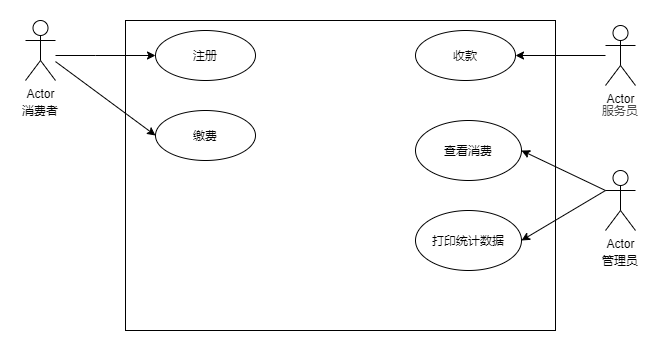

The diagram above was exported from draw.io. Its source (the exported page's mxGraphModel, read from the mxfile embedded in the PNG):
<mxGraphModel dx="965" dy="567" grid="1" gridSize="10" guides="1" tooltips="1" connect="1" arrows="1" fold="1" page="1" pageScale="1" pageWidth="827" pageHeight="1169" math="0" shadow="0">
  <root>
    <mxCell id="0" />
    <mxCell id="1" parent="0" />
    <mxCell id="47QJnPr3sgVHy5tQKSWY-4" value="" style="whiteSpace=wrap;html=1;verticalAlign=top;" vertex="1" parent="1">
      <mxGeometry x="180" y="60" width="430" height="310" as="geometry" />
    </mxCell>
    <mxCell id="47QJnPr3sgVHy5tQKSWY-5" value="" style="edgeStyle=orthogonalEdgeStyle;rounded=0;orthogonalLoop=1;jettySize=auto;html=1;entryX=0;entryY=0.5;entryDx=0;entryDy=0;" edge="1" parent="1" source="47QJnPr3sgVHy5tQKSWY-1" target="47QJnPr3sgVHy5tQKSWY-6">
      <mxGeometry relative="1" as="geometry">
        <Array as="points">
          <mxPoint x="150" y="95" />
          <mxPoint x="150" y="95" />
        </Array>
      </mxGeometry>
    </mxCell>
    <object label="Actor" id="47QJnPr3sgVHy5tQKSWY-1">
      <mxCell style="shape=umlActor;verticalLabelPosition=bottom;verticalAlign=top;html=1;outlineConnect=0;" vertex="1" parent="1">
        <mxGeometry x="80" y="60" width="30" height="60" as="geometry" />
      </mxCell>
    </object>
    <mxCell id="47QJnPr3sgVHy5tQKSWY-6" value="注册" style="ellipse;whiteSpace=wrap;html=1;" vertex="1" parent="1">
      <mxGeometry x="210" y="70" width="100" height="50" as="geometry" />
    </mxCell>
    <mxCell id="47QJnPr3sgVHy5tQKSWY-7" value="缴费" style="ellipse;whiteSpace=wrap;html=1;" vertex="1" parent="1">
      <mxGeometry x="210" y="150" width="100" height="50" as="geometry" />
    </mxCell>
    <mxCell id="47QJnPr3sgVHy5tQKSWY-8" value="" style="endArrow=classic;html=1;entryX=0;entryY=0.5;entryDx=0;entryDy=0;" edge="1" parent="1" source="47QJnPr3sgVHy5tQKSWY-1" target="47QJnPr3sgVHy5tQKSWY-7">
      <mxGeometry width="50" height="50" relative="1" as="geometry">
        <mxPoint x="390" y="320" as="sourcePoint" />
        <mxPoint x="440" y="270" as="targetPoint" />
      </mxGeometry>
    </mxCell>
    <mxCell id="47QJnPr3sgVHy5tQKSWY-13" value="" style="edgeStyle=orthogonalEdgeStyle;rounded=0;orthogonalLoop=1;jettySize=auto;html=1;entryX=1;entryY=0.5;entryDx=0;entryDy=0;" edge="1" parent="1" source="47QJnPr3sgVHy5tQKSWY-9" target="47QJnPr3sgVHy5tQKSWY-12">
      <mxGeometry relative="1" as="geometry" />
    </mxCell>
    <mxCell id="47QJnPr3sgVHy5tQKSWY-9" value="Actor" style="shape=umlActor;verticalLabelPosition=bottom;verticalAlign=top;html=1;outlineConnect=0;" vertex="1" parent="1">
      <mxGeometry x="660" y="65" width="30" height="60" as="geometry" />
    </mxCell>
    <mxCell id="47QJnPr3sgVHy5tQKSWY-10" value="消费者" style="text;html=1;strokeColor=none;fillColor=none;align=center;verticalAlign=middle;whiteSpace=wrap;rounded=0;" vertex="1" parent="1">
      <mxGeometry x="75" y="140" width="40" height="20" as="geometry" />
    </mxCell>
    <mxCell id="47QJnPr3sgVHy5tQKSWY-11" value="&lt;div style=&quot;text-align: left&quot;&gt;&lt;font color=&quot;#4a4a4a&quot; face=&quot;PingFang SC, Avenir, Tahoma, Arial, Lantinghei SC, Microsoft Yahei, Hiragino Sans GB, Microsoft Sans Serif, WenQuanYi Micro Hei, Helvetica, sans-serif&quot; style=&quot;font-size: 10px&quot;&gt;&lt;span style=&quot;background-color: rgb(255 , 255 , 255)&quot;&gt;服务员&lt;/span&gt;&lt;/font&gt;&lt;/div&gt;" style="text;html=1;strokeColor=none;fillColor=none;align=center;verticalAlign=middle;whiteSpace=wrap;rounded=0;" vertex="1" parent="1">
      <mxGeometry x="655" y="140" width="40" height="20" as="geometry" />
    </mxCell>
    <mxCell id="47QJnPr3sgVHy5tQKSWY-12" value="收款" style="ellipse;whiteSpace=wrap;html=1;" vertex="1" parent="1">
      <mxGeometry x="470" y="70" width="100" height="50" as="geometry" />
    </mxCell>
    <mxCell id="47QJnPr3sgVHy5tQKSWY-14" value="Actor" style="shape=umlActor;verticalLabelPosition=bottom;verticalAlign=top;html=1;outlineConnect=0;" vertex="1" parent="1">
      <mxGeometry x="660" y="210" width="30" height="60" as="geometry" />
    </mxCell>
    <mxCell id="47QJnPr3sgVHy5tQKSWY-15" value="管理员" style="text;html=1;strokeColor=none;fillColor=none;align=center;verticalAlign=middle;whiteSpace=wrap;rounded=0;" vertex="1" parent="1">
      <mxGeometry x="655" y="290" width="40" height="20" as="geometry" />
    </mxCell>
    <mxCell id="47QJnPr3sgVHy5tQKSWY-16" value="查看消费" style="ellipse;whiteSpace=wrap;html=1;" vertex="1" parent="1">
      <mxGeometry x="470" y="160" width="106" height="60" as="geometry" />
    </mxCell>
    <mxCell id="47QJnPr3sgVHy5tQKSWY-17" value="打印统计数据" style="ellipse;whiteSpace=wrap;html=1;" vertex="1" parent="1">
      <mxGeometry x="470" y="250" width="106" height="60" as="geometry" />
    </mxCell>
    <mxCell id="47QJnPr3sgVHy5tQKSWY-18" value="" style="endArrow=classic;html=1;exitX=0;exitY=0.3333333333333333;exitDx=0;exitDy=0;exitPerimeter=0;entryX=1;entryY=0.5;entryDx=0;entryDy=0;" edge="1" parent="1" source="47QJnPr3sgVHy5tQKSWY-14" target="47QJnPr3sgVHy5tQKSWY-16">
      <mxGeometry width="50" height="50" relative="1" as="geometry">
        <mxPoint x="390" y="320" as="sourcePoint" />
        <mxPoint x="440" y="270" as="targetPoint" />
      </mxGeometry>
    </mxCell>
    <mxCell id="47QJnPr3sgVHy5tQKSWY-19" value="" style="endArrow=classic;html=1;entryX=1;entryY=0.5;entryDx=0;entryDy=0;" edge="1" parent="1" target="47QJnPr3sgVHy5tQKSWY-17">
      <mxGeometry width="50" height="50" relative="1" as="geometry">
        <mxPoint x="660" y="230" as="sourcePoint" />
        <mxPoint x="440" y="270" as="targetPoint" />
      </mxGeometry>
    </mxCell>
  </root>
</mxGraphModel>